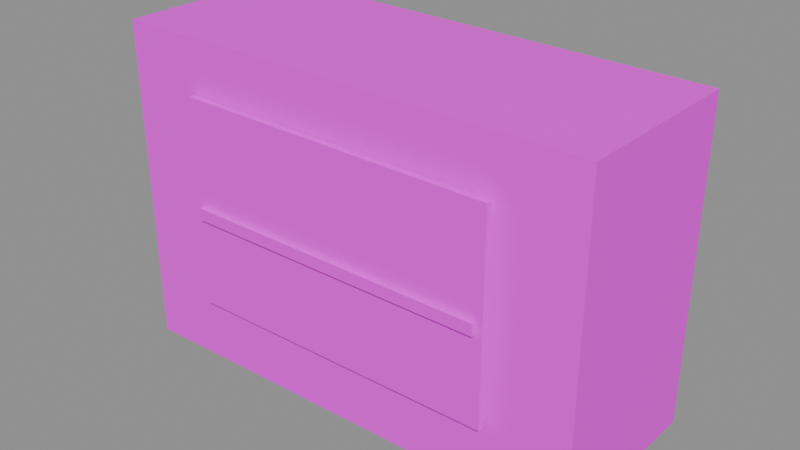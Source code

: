# Source: ac_unit.blend  (saved by Blender 5.2.45; exported with 4.5.12 LTS)
import bpy
from mathutils import Matrix  # noqa: F401  (used for matrix-valued properties, if any)

bpy.ops.wm.read_factory_settings(use_empty=True)
scene = bpy.context.scene
scene.name = 'PACKAGE_ac_unit'

# ---- collections
col_sea_scene_water_building_002_ac_unit_005 = bpy.data.collections.new('SEA-SCENE-WATER-BUILDING-002-AC-UNIT.005'); scene.collection.children.link(col_sea_scene_water_building_002_ac_unit_005)

# ---- images (referenced by path relative to the original .blend; pixels are not part of the script)
import os
ASSET_DIR = os.environ.get("B2B_ASSET_DIR", "")  # directory of the original .blend (textures are referenced by path, not embedded)
HERE = os.path.dirname(os.path.abspath(__file__))  # packed textures are extracted next to this script under _unpacked/

def load_image(name, relpath, width, height, colorspace="sRGB"):
    """Load a texture the original file referenced (path relative to the .blend, or extracted next to this script)."""
    p = next((c for c in (os.path.join(HERE, relpath), os.path.join(ASSET_DIR, relpath)) if relpath and os.path.exists(c)), "")
    if p:
        img = bpy.data.images.load(p, check_existing=True)
        img.name = name
    else:  # same state as the original file: an image datablock whose file is absent (Cycles renders it pink)
        img = bpy.data.images.new(name, width, height)
        img.source = "FILE"
        img.filepath = "//" + (relpath or name)
    img.colorspace_settings.name = colorspace
    return img
img_sea_cabin_timber_8x8_512_png = load_image('sea_cabin_timber_8x8_512.png', 'sea_cabin_timber_8x8_512.png', 1024, 1024, 'sRGB')

# ---- materials (node trees are filled in below, after node groups)
mat_wb002v2_sea_matte_004 = bpy.data.materials.new('WB002V2_SEA_Matte.004')
mat_wb002v2_sea_matte_004.use_backface_culling_lightprobe_volume = False

# ---- material node trees
mat_wb002v2_sea_matte_004.use_nodes = True; mat_wb002v2_sea_matte_004.node_tree.nodes.clear()
_N = mat_wb002v2_sea_matte_004.node_tree.nodes; _L = mat_wb002v2_sea_matte_004.node_tree.links
n0 = _N.new('ShaderNodeBsdfPrincipled'); n0.name = '原理化 BSDF'; n0.location = (-200, 100)
n0.inputs[2].default_value = 0.78
n1 = _N.new('ShaderNodeOutputMaterial'); n1.name = '材质输出'; n1.location = (200, 100)
n2 = _N.new('ShaderNodeUVMap'); n2.name = 'UV 贴图'; n2.location = (0, 0)
n2.uv_map = 'PaletteUV'
n3 = _N.new('ShaderNodeTexImage'); n3.name = '图像纹理'; n3.location = (0, 0)
n3.image = img_sea_cabin_timber_8x8_512_png
n3.interpolation = 'Closest'
n3.extension = 'EXTEND'
_L.new(n0.outputs[0], n1.inputs[0])
_L.new(n2.outputs[0], n3.inputs[0])
_L.new(n3.outputs[0], n0.inputs[0])
n1.is_active_output = True

# ---- meshes
me_wb002v2_squareacbody_004 = bpy.data.meshes.new('WB002V2_SquareACBody.004')
me_wb002v2_squareacbody_004.from_pydata([(-0.7, -0.257, 0.0), (0.7, -0.2474, 0.0168), (0.7, 0.2834, 0.0168), (-0.7, 0.293, 0.0), (-0.7, -0.257, 0.96), (0.7, -0.2474, 0.9432), (0.7, 0.2834, 0.9432), (-0.7, 0.293, 0.96)], [], [(3, 2, 1, 0), (0, 1, 5, 4), (1, 2, 6, 5), (2, 3, 7, 6), (3, 0, 4, 7), (4, 5, 6, 7)])
_uv = me_wb002v2_squareacbody_004.uv_layers.new(name='PaletteUV')
_uv.uv.foreach_set('vector', [0.7155, 0.9375, 0.6875, 0.9655, 0.6595, 0.9375, 0.6875, 0.9095, 0.7155, 0.9375, 0.6875, 0.9655, 0.6595, 0.9375, 0.6875, 0.9095, 0.7155, 0.9375, 0.6875, 0.9655, 0.6595, 0.9375, 0.6875, 0.9095, 0.7155, 0.9375, 0.6875, 0.9655, 0.6595, 0.9375, 0.6875, 0.9095, 0.7155, 0.9375, 0.6875, 0.9655, 0.6595, 0.9375, 0.6875, 0.9095, 0.7155, 0.9375, 0.6875, 0.9655, 0.6595, 0.9375, 0.6875, 0.9095])
me_wb002v2_squareacbody_004.materials.append(mat_wb002v2_sea_matte_004)
me_wb002v2_squareacbody_004.update()
me_wb002v2_squarevent_004 = bpy.data.meshes.new('WB002V2_SquareVent.004')
me_wb002v2_squarevent_004.from_pydata([(-0.47, -0.28, 0.195), (0.47, -0.2797, 0.2057), (0.47, -0.2643, 0.2057), (-0.47, -0.264, 0.195), (-0.47, -0.28, 0.805), (0.47, -0.2797, 0.7943), (0.47, -0.2643, 0.7943), (-0.47, -0.264, 0.805)], [], [(3, 2, 1, 0), (0, 1, 5, 4), (1, 2, 6, 5), (2, 3, 7, 6), (3, 0, 4, 7), (4, 5, 6, 7)])
_uv = me_wb002v2_squarevent_004.uv_layers.new(name='PaletteUV')
_uv.uv.foreach_set('vector', [0.2155, 0.0625, 0.1875, 0.0905, 0.1595, 0.0625, 0.1875, 0.0345, 0.2155, 0.0625, 0.1875, 0.0905, 0.1595, 0.0625, 0.1875, 0.0345, 0.2155, 0.0625, 0.1875, 0.0905, 0.1595, 0.0625, 0.1875, 0.0345, 0.2155, 0.0625, 0.1875, 0.0905, 0.1595, 0.0625, 0.1875, 0.0345, 0.2155, 0.0625, 0.1875, 0.0905, 0.1595, 0.0625, 0.1875, 0.0345, 0.2155, 0.0625, 0.1875, 0.0905, 0.1595, 0.0625, 0.1875, 0.0345])
me_wb002v2_squarevent_004.materials.append(mat_wb002v2_sea_matte_004)
me_wb002v2_squarevent_004.update()
me_wb002v2_squareventslat_010 = bpy.data.meshes.new('WB002V2_SquareVentSlat.010')
me_wb002v2_squareventslat_010.from_pydata([(-0.45, -0.293, 0.4625), (0.45, -0.2928, 0.4631), (0.45, -0.2812, 0.4631), (-0.45, -0.281, 0.4625), (-0.45, -0.293, 0.4975), (0.45, -0.2928, 0.4969), (0.45, -0.2812, 0.4969), (-0.45, -0.281, 0.4975)], [], [(3, 2, 1, 0), (0, 1, 5, 4), (1, 2, 6, 5), (2, 3, 7, 6), (3, 0, 4, 7), (4, 5, 6, 7)])
_uv = me_wb002v2_squareventslat_010.uv_layers.new(name='PaletteUV')
_uv.uv.foreach_set('vector', [0.4655, 0.9375, 0.4375, 0.9655, 0.4095, 0.9375, 0.4375, 0.9095, 0.4655, 0.9375, 0.4375, 0.9655, 0.4095, 0.9375, 0.4375, 0.9095, 0.4655, 0.9375, 0.4375, 0.9655, 0.4095, 0.9375, 0.4375, 0.9095, 0.4655, 0.9375, 0.4375, 0.9655, 0.4095, 0.9375, 0.4375, 0.9095, 0.4655, 0.9375, 0.4375, 0.9655, 0.4095, 0.9375, 0.4375, 0.9095, 0.4655, 0.9375, 0.4375, 0.9655, 0.4095, 0.9375, 0.4375, 0.9095])
me_wb002v2_squareventslat_010.materials.append(mat_wb002v2_sea_matte_004)
me_wb002v2_squareventslat_010.update()

# ---- objects
ob_wb002v2_squareacbody_004 = bpy.data.objects.new('WB002V2_SquareACBody.004', me_wb002v2_squareacbody_004)
ob_wb002v2_squarevent_004 = bpy.data.objects.new('WB002V2_SquareVent.004', me_wb002v2_squarevent_004)
ob_wb002v2_squareventslat_010 = bpy.data.objects.new('WB002V2_SquareVentSlat.010', me_wb002v2_squareventslat_010)

# ---- transforms, parenting, visibility, modifiers, constraints
ob_wb002v2_squareacbody_004.location = (0.0, 0.0, 0.0)
ob_wb002v2_squarevent_004.location = (0.0, 0.0, 0.0)
ob_wb002v2_squareventslat_010.location = (0.0, 0.0, 0.0)

# ---- collection membership
col_sea_scene_water_building_002_ac_unit_005.objects.link(ob_wb002v2_squareacbody_004)
col_sea_scene_water_building_002_ac_unit_005.objects.link(ob_wb002v2_squarevent_004)
col_sea_scene_water_building_002_ac_unit_005.objects.link(ob_wb002v2_squareventslat_010)

# ---- scene / render settings (as saved in the file)
scene.frame_start = 1; scene.frame_end = 250; scene.frame_set(1)
scene.render.engine = 'BLENDER_EEVEE_NEXT'
scene.render.image_settings.exr_codec = 'NONE'
scene.render.use_bake_clear = False
scene.render.bake_margin = 0
scene.render.bake_bias = 0.0
scene.render.bake_samples = 0
scene.render.simplify_subdivision_render = 0
scene.render.simplify_child_particles_render = 0.0
scene.render.compositor_device = 'GPU'
scene.eevee.use_volume_custom_range = False
scene.eevee.gtao_distance = 0.0
scene.eevee.use_fast_gi = False
scene.eevee.fast_gi_thickness_near = 0.1
scene.eevee.fast_gi_thickness_far = 0.0
scene.eevee.ray_tracing_options.screen_trace_thickness = 0.1
bpy.context.view_layer.update()

# ---- added for rendering (the .blend has no active camera and no usable light): camera, sun + grey world if the file has none
cam_auto = bpy.data.cameras.new('AutoCamera')
cam_auto.lens = 50.0
cam_auto.sensor_width = 36.0
cam_auto.clip_end = 1000.0
ob_auto_camera = bpy.data.objects.new('AutoCamera', cam_auto)
scene.collection.objects.link(ob_auto_camera)
ob_auto_camera.location = (1.66154, -1.99385, 1.80923)
ob_auto_camera.rotation_euler = (1.09748, -7.21219e-08, 0.694738)
scene.camera = ob_auto_camera
light_auto_sun = bpy.data.lights.new('AutoSun', 'SUN')
light_auto_sun.energy = 3.0
light_auto_sun.angle = 0.0523599
ob_auto_sun = bpy.data.objects.new('AutoSun', light_auto_sun)
scene.collection.objects.link(ob_auto_sun)
ob_auto_sun.rotation_euler = (0.872665, 0.174533, 0.523599)
if scene.world is None:
    world_auto = bpy.data.worlds.new('AutoWorld')
    world_auto.color = (0.3, 0.3, 0.3)
    scene.world = world_auto
bpy.context.view_layer.update()
